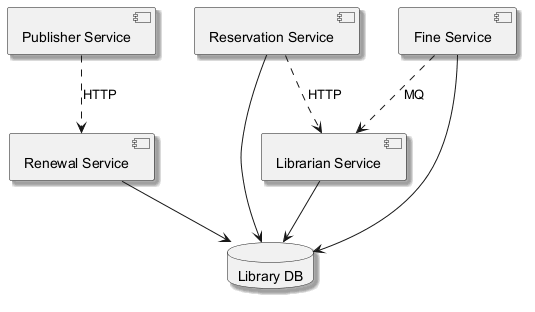

The diagram above was rendered by PlantUML. Its source (embedded in the PNG):
@startuml
skinparam backgroundColor #FFFFFF
skinparam classBackgroundColor #F1F8E9
skinparam classBorderColor #33691E
skinparam shadowing true
component "Librarian Service" as C_LibrarianService
component "Reservation Service" as C_ReservationService
component "Publisher Service" as C_PublisherService
component "Renewal Service" as C_RenewalService
component "Fine Service" as C_FineService
database "Library DB" as DB_library
C_LibrarianService --> DB_library
C_ReservationService --> DB_library
C_RenewalService --> DB_library
C_FineService --> DB_library
C_ReservationService ..> C_LibrarianService : HTTP
C_FineService ..> C_LibrarianService : MQ
C_PublisherService ..> C_RenewalService : HTTP
@enduml